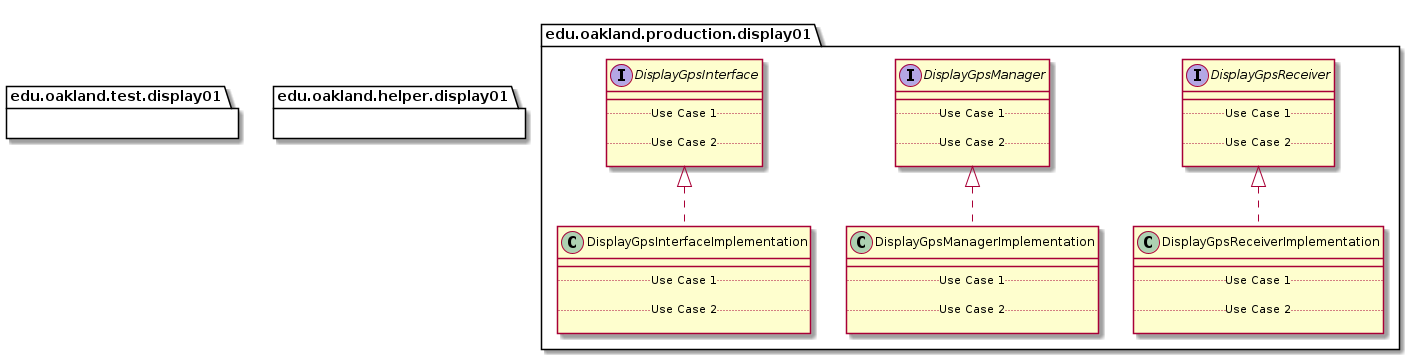

The diagram above was rendered by PlantUML. Its source (embedded in the PNG):
@startuml Display01Packages_DirectDependencies


package edu.oakland.production.display01 {
    
}


package edu.oakland.production.display01 {
    
}


package edu.oakland.production.display01 {
    interface DisplayGpsInterface {
        __
        .. Use Case 1 ..

        .. Use Case 2 ..

    }
}


package edu.oakland.production.display01 {
    interface DisplayGpsManager {
        __
        .. Use Case 1 ..

        .. Use Case 2 ..

    }
}


package edu.oakland.production.display01 {
    interface DisplayGpsReceiver {
        __
        .. Use Case 1 ..

        .. Use Case 2 ..

    }
}


package edu.oakland.production.display01 {
    class DisplayGpsInterfaceImplementation {
        __
        .. Use Case 1 ..

        .. Use Case 2 ..

    }
}


DisplayGpsInterfaceImplementation .up.|> DisplayGpsInterface

package edu.oakland.production.display01 {
    class DisplayGpsManagerImplementation {
        __
        .. Use Case 1 ..

        .. Use Case 2 ..

    }
}


DisplayGpsManagerImplementation .up.|> DisplayGpsManager

package edu.oakland.production.display01 {
    class DisplayGpsReceiverImplementation {
        __
        .. Use Case 1 ..

        .. Use Case 2 ..

    }
}


DisplayGpsReceiverImplementation .up.|> DisplayGpsReceiver
















package edu.oakland.test.display01 {
    
}


package edu.oakland.test.display01 {
    
}



package edu.oakland.helper.display01 {
    
}


@enduml